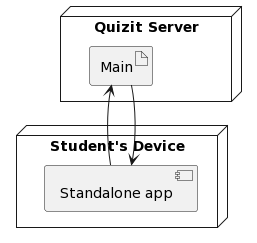

The diagram above was rendered by PlantUML. Its source (embedded in the PNG):
@startuml
node "Quizit Server" {
    artifact "Main" as WebApp
}

node "Student's Device" {
    [Standalone app] as Browser
}

Browser --> WebApp 
WebApp --> Browser
@enduml